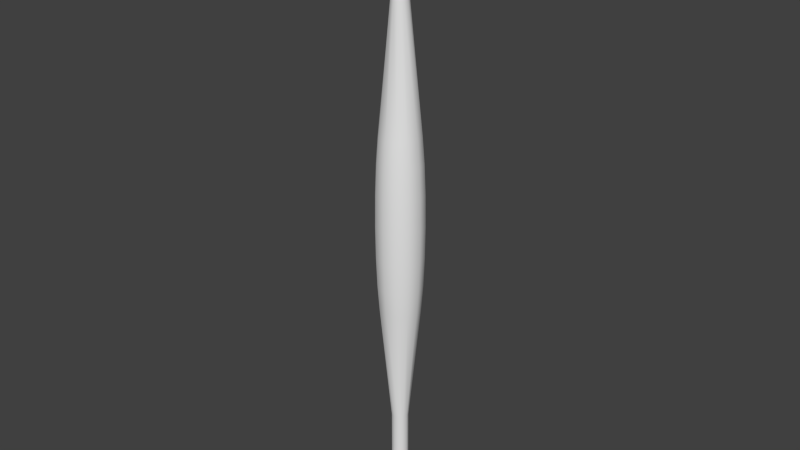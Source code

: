 # Source: Muscle.blend  (saved by Blender 2.76.0; exported with 4.5.12 LTS)
import bpy
from mathutils import Matrix  # noqa: F401  (used for matrix-valued properties, if any)

bpy.ops.wm.read_factory_settings(use_empty=True)
scene = bpy.context.scene
scene.name = 'Scene'

# ---- collections
col_collection_1 = bpy.data.collections.new('Collection 1'); scene.collection.children.link(col_collection_1)

# ---- node groups
ng_auto_smooth = bpy.data.node_groups.new('Auto Smooth', 'GeometryNodeTree')
_s = ng_auto_smooth.interface.new_socket(name='Geometry', in_out='OUTPUT', socket_type='NodeSocketGeometry')
_s = ng_auto_smooth.interface.new_socket(name='Geometry', in_out='INPUT', socket_type='NodeSocketGeometry')
_s = ng_auto_smooth.interface.new_socket(name='Angle', in_out='INPUT', socket_type='NodeSocketFloat')
_s.subtype = 'ANGLE'
_s.min_value = 0.0
_s.max_value = 3.142
ng_auto_smooth.is_modifier = True
_N = ng_auto_smooth.nodes; _L = ng_auto_smooth.links
n0 = _N.new('NodeGroupOutput'); n0.name = 'Group Output'; n0.location = (480, -100)
n1 = _N.new('NodeGroupInput'); n1.name = 'Group Input'; n1.location = (-420, -300)
n2 = _N.new('NodeGroupInput'); n2.name = 'Group Input.001'; n2.location = (-60, -100)
n3 = _N.new('GeometryNodeSetShadeSmooth'); n3.name = 'Set Shade Smooth'; n3.location = (120, -100)
n3.domain = 'EDGE'
n4 = _N.new('GeometryNodeSetShadeSmooth'); n4.name = 'Set Shade Smooth.001'; n4.location = (300, -100)
n5 = _N.new('GeometryNodeInputMeshEdgeAngle'); n5.name = 'Edge Angle'; n5.location = (-420, -220)
n6 = _N.new('GeometryNodeInputEdgeSmooth'); n6.name = 'Is Edge Smooth'; n6.location = (-60, -160)
n7 = _N.new('GeometryNodeInputShadeSmooth'); n7.name = 'Is Face Smooth'; n7.location = (-240, -340)
n8 = _N.new('FunctionNodeBooleanMath'); n8.name = 'Boolean Math'; n8.location = (-60, -220)
n9 = _N.new('FunctionNodeCompare'); n9.name = 'Compare'; n9.location = (-240, -180)
n9.operation = 'LESS_EQUAL'
_L.new(n5.outputs[0], n9.inputs[0])
_L.new(n4.outputs[0], n0.inputs[0])
_L.new(n1.outputs[1], n9.inputs[1])
_L.new(n9.outputs[0], n8.inputs[0])
_L.new(n7.outputs[0], n8.inputs[1])
_L.new(n2.outputs[0], n3.inputs[0])
_L.new(n6.outputs[0], n3.inputs[1])
_L.new(n3.outputs[0], n4.inputs[0])
_L.new(n8.outputs[0], n3.inputs[2])
n0.is_active_output = True

# ---- world
world_world = bpy.data.worlds.new('World'); scene.world = world_world
world_world.color = (0.05088, 0.05088, 0.05088)
world_world.use_sun_shadow = False
world_world.sun_shadow_jitter_overblur = 0.0
world_world.cycles.sampling_method = 'MANUAL'
world_world.cycles.sample_map_resolution = 256

# ---- meshes
me_cylinder = bpy.data.meshes.new('Cylinder')
me_cylinder.from_pydata([(-2.095e-08, -0.2971, 5.435), (-2.095e-08, -0.2971, -5.435), (0.1486, -0.2573, 5.435), (0.1486, -0.2573, -5.435), (0.2573, -0.1486, 5.435), (0.2573, -0.1486, -5.435), (0.2971, 6.367e-07, 5.435), (0.2971, -6.367e-07, -5.435), (0.2573, 0.1486, 5.435), (0.2573, 0.1486, -5.435), (0.1486, 0.2573, 5.435), (0.1486, 0.2573, -5.435), (2.392e-08, 0.2971, 5.435), (2.392e-08, 0.2971, -5.435), (-0.1486, 0.2573, 5.435), (-0.1486, 0.2573, -5.435), (-0.2573, 0.1486, 5.435), (-0.2573, 0.1486, -5.435), (-0.2971, 7.175e-07, 5.435), (-0.2971, -5.56e-07, -5.435), (-0.2573, -0.1486, 5.435), (-0.2573, -0.1486, -5.435), (-0.1486, -0.2573, 5.435), (-0.1486, -0.2573, -5.435), (-8.743e-09, -0.7066, -2.268), (-8.743e-09, -0.7066, 2.268), (-7.451e-09, -0.7726, -1.604), (-5.588e-09, -0.814, -0.8303), (-7.451e-09, -0.8281, 3.437e-07), (-5.588e-09, -0.814, 0.8303), (-7.451e-09, -0.7726, 1.604), (0.3533, -0.612, 2.268), (0.3533, -0.612, -2.268), (0.3863, -0.6691, 1.604), (0.407, -0.705, 0.8303), (0.4141, -0.7172, 3.375e-07), (0.407, -0.705, -0.8303), (0.3863, -0.6691, -1.604), (0.612, -0.3533, 2.268), (0.612, -0.3533, -2.268), (0.6691, -0.3863, 1.604), (0.705, -0.407, 0.8303), (0.7172, -0.4141, 8.275e-09), (0.705, -0.407, -0.8303), (0.6691, -0.3863, -1.604), (0.7066, 1.917e-07, 2.268), (0.7066, -3.532e-07, -2.268), (0.7726, 1.035e-07, 1.604), (0.814, 1.427e-08, 0.8303), (0.8281, -8.128e-08, -1.284e-07), (0.814, -1.758e-07, -0.8303), (0.7726, -2.651e-07, -1.604), (0.612, 0.3533, 2.268), (0.612, 0.3533, -2.268), (0.6691, 0.3863, 1.604), (0.705, 0.407, 0.8303), (0.7172, 0.4141, -3.502e-07), (0.705, 0.407, -0.8303), (0.6691, 0.3863, -1.604), (0.3533, 0.612, 2.268), (0.3533, 0.612, -2.268), (0.3863, 0.6691, 1.604), (0.407, 0.705, 0.8303), (0.4141, 0.7172, -3.671e-07), (0.407, 0.705, -0.8303), (0.3863, 0.6691, -1.604), (9.795e-08, 0.7066, 2.268), (9.795e-08, 0.7066, -2.268), (1.099e-07, 0.7726, 1.604), (1.192e-07, 0.814, 0.8303), (1.22e-07, 0.8281, -3.733e-07), (1.192e-07, 0.814, -0.8303), (1.099e-07, 0.7726, -1.604), (-0.3533, 0.612, 2.268), (-0.3533, 0.612, -2.268), (-0.3863, 0.6691, 1.604), (-0.407, 0.705, 0.8303), (-0.4141, 0.7172, -3.671e-07), (-0.407, 0.705, -0.8303), (-0.3863, 0.6691, -1.604), (-0.612, 0.3533, 2.268), (-0.612, 0.3533, -2.268), (-0.6691, 0.3863, 1.604), (-0.705, 0.407, 0.8303), (-0.7172, 0.4141, -3.502e-07), (-0.705, 0.407, -0.8303), (-0.6691, 0.3863, -1.604), (-0.7066, 4.744e-07, 2.268), (-0.7066, -3.016e-08, -2.268), (-0.7726, 4.468e-07, 1.604), (-0.814, 3.575e-07, 0.8303), (-0.8281, 2.68e-07, -1.284e-07), (-0.814, 1.674e-07, -0.8303), (-0.7726, 5.801e-08, -1.604), (-0.612, -0.3533, 2.268), (-0.612, -0.3533, -2.268), (-0.6691, -0.3863, 1.604), (-0.705, -0.407, 0.8303), (-0.7172, -0.4141, 8.275e-09), (-0.705, -0.407, -0.8303), (-0.6691, -0.3863, -1.604), (-0.3533, -0.612, -2.268), (-0.3533, -0.612, 2.268), (-0.3863, -0.6691, -1.604), (-0.407, -0.705, -0.8303), (-0.4141, -0.7172, 3.375e-07), (-0.407, -0.705, 0.8303), (-0.3863, -0.6691, 1.604), (-2.095e-08, -0.2971, 8.001), (-2.095e-08, -0.2971, -8.001), (0.1486, -0.2573, 8.001), (0.1486, -0.2573, -8.001), (0.2573, -0.1486, 8.001), (0.2573, -0.1486, -8.001), (0.2971, 9.8e-07, 8.001), (0.2971, -9.8e-07, -8.001), (0.2573, 0.1486, 8.001), (0.2573, 0.1486, -8.001), (0.1486, 0.2573, 8.001), (0.1486, 0.2573, -8.001), (2.392e-08, 0.2971, 8.001), (2.392e-08, 0.2971, -8.001), (-0.1486, 0.2573, 8.001), (-0.1486, 0.2573, -8.001), (-0.2573, 0.1486, 8.001), (-0.2573, 0.1486, -8.001), (-0.2971, 9.8e-07, 8.001), (-0.2971, -8.185e-07, -8.001), (-0.2573, -0.1486, 8.001), (-0.2573, -0.1486, -8.001), (-0.1486, -0.2573, 8.001), (-0.1486, -0.2573, -8.001)], [], [(22, 102, 25, 0), (2, 31, 38, 4), (4, 38, 45, 6), (6, 45, 52, 8), (8, 52, 59, 10), (10, 59, 66, 12), (12, 66, 73, 14), (14, 73, 80, 16), (16, 80, 87, 18), (18, 87, 94, 20), (23, 21, 129, 131), (0, 25, 31, 2), (20, 94, 102, 22), (6, 8, 116, 114), (101, 23, 1, 24), (95, 21, 23, 101), (88, 19, 21, 95), (81, 17, 19, 88), (74, 15, 17, 81), (67, 13, 15, 74), (60, 11, 13, 67), (53, 9, 11, 60), (46, 7, 9, 53), (39, 5, 7, 46), (32, 3, 5, 39), (95, 101, 103, 100), (100, 103, 104, 99), (99, 104, 105, 98), (98, 105, 106, 97), (97, 106, 107, 96), (96, 107, 102, 94), (101, 24, 26, 103), (103, 26, 27, 104), (104, 27, 28, 105), (105, 28, 29, 106), (106, 29, 30, 107), (107, 30, 25, 102), (88, 95, 100, 93), (93, 100, 99, 92), (92, 99, 98, 91), (91, 98, 97, 90), (90, 97, 96, 89), (89, 96, 94, 87), (81, 88, 93, 86), (86, 93, 92, 85), (85, 92, 91, 84), (84, 91, 90, 83), (83, 90, 89, 82), (82, 89, 87, 80), (74, 81, 86, 79), (79, 86, 85, 78), (78, 85, 84, 77), (77, 84, 83, 76), (76, 83, 82, 75), (75, 82, 80, 73), (67, 74, 79, 72), (72, 79, 78, 71), (71, 78, 77, 70), (70, 77, 76, 69), (69, 76, 75, 68), (68, 75, 73, 66), (60, 67, 72, 65), (65, 72, 71, 64), (64, 71, 70, 63), (63, 70, 69, 62), (62, 69, 68, 61), (61, 68, 66, 59), (53, 60, 65, 58), (58, 65, 64, 57), (57, 64, 63, 56), (56, 63, 62, 55), (55, 62, 61, 54), (54, 61, 59, 52), (46, 53, 58, 51), (51, 58, 57, 50), (50, 57, 56, 49), (49, 56, 55, 48), (48, 55, 54, 47), (47, 54, 52, 45), (39, 46, 51, 44), (44, 51, 50, 43), (43, 50, 49, 42), (42, 49, 48, 41), (41, 48, 47, 40), (40, 47, 45, 38), (32, 39, 44, 37), (37, 44, 43, 36), (36, 43, 42, 35), (35, 42, 41, 34), (34, 41, 40, 33), (33, 40, 38, 31), (24, 32, 37, 26), (26, 37, 36, 27), (27, 36, 35, 28), (28, 35, 34, 29), (29, 34, 33, 30), (30, 33, 31, 25), (24, 1, 3, 32), (111, 109, 131, 129, 127, 125, 123, 121, 119, 117, 115, 113), (108, 110, 112, 114, 116, 118, 120, 122, 124, 126, 128, 130), (14, 16, 124, 122), (9, 7, 115, 117), (22, 0, 108, 130), (0, 2, 110, 108), (17, 15, 123, 125), (8, 10, 118, 116), (1, 23, 131, 109), (3, 1, 109, 111), (16, 18, 126, 124), (11, 9, 117, 119), (2, 4, 112, 110), (19, 17, 125, 127), (10, 12, 120, 118), (5, 3, 111, 113), (18, 20, 128, 126), (13, 11, 119, 121), (4, 6, 114, 112), (21, 19, 127, 129), (12, 14, 122, 120), (7, 5, 113, 115), (20, 22, 130, 128), (15, 13, 121, 123)])
me_cylinder.polygons.foreach_set('use_smooth', [True] * 122)
_uv = me_cylinder.uv_layers.new(name='UVMap')
_uv.uv.foreach_set('vector', [0.3299, 0.8276, 0.3188, 0.6919, 0.3771, 0.7014, 0.3852, 0.8296, 0.4404, 0.8308, 0.4368, 0.7069, 0.4971, 0.7087, 0.4957, 0.8313, 0.4957, 0.8313, 0.4971, 0.7087, 0.5574, 0.7066, 0.5509, 0.8309, 0.5509, 0.8309, 0.5574, 0.7066, 0.6168, 0.7008, 0.6061, 0.8298, 0.6061, 0.8298, 0.6168, 0.7008, 0.6748, 0.6911, 0.6613, 0.8278, 0.6613, 0.8278, 0.6748, 0.6911, 0.7302, 0.6771, 0.7167, 0.8251, 0.7167, 0.8251, 0.7302, 0.6771, 0.7816, 0.6583, 0.7719, 0.8217, 0.7719, 0.8217, 0.7816, 0.6583, 0.8269, 0.634, 0.8269, 0.8178, 0.1647, 0.8179, 0.1647, 0.6344, 0.2108, 0.6591, 0.2195, 0.8215, 0.2195, 0.8215, 0.2108, 0.6591, 0.2629, 0.6779, 0.2746, 0.8248, 0.3302, 0.1569, 0.275, 0.1595, 0.2658, 0.006825, 0.3207, 0.006825, 0.3852, 0.8296, 0.3771, 0.7014, 0.4368, 0.7069, 0.4404, 0.8308, 0.2746, 0.8248, 0.2629, 0.6779, 0.3188, 0.6919, 0.3299, 0.8276, 0.5509, 0.8309, 0.6061, 0.8298, 0.6184, 0.9935, 0.56, 0.9935, 0.3168, 0.2931, 0.3302, 0.1569, 0.3854, 0.155, 0.3748, 0.2833, 0.2614, 0.3071, 0.275, 0.1595, 0.3302, 0.1569, 0.3168, 0.2931, 0.21, 0.3258, 0.2198, 0.1627, 0.275, 0.1595, 0.2614, 0.3071, 0.1647, 0.3501, 0.1647, 0.1663, 0.2198, 0.1627, 0.21, 0.3258, 0.7808, 0.3251, 0.7722, 0.1628, 0.8269, 0.1663, 0.8269, 0.3498, 0.7287, 0.3062, 0.7171, 0.1597, 0.7722, 0.1628, 0.7808, 0.3251, 0.6728, 0.2923, 0.6619, 0.1571, 0.7171, 0.1597, 0.7287, 0.3062, 0.6145, 0.2828, 0.6066, 0.1552, 0.6619, 0.1571, 0.6728, 0.2923, 0.5548, 0.2772, 0.5512, 0.154, 0.6066, 0.1552, 0.6145, 0.2828, 0.4945, 0.2755, 0.496, 0.1535, 0.5512, 0.154, 0.5548, 0.2772, 0.4342, 0.2775, 0.4407, 0.1539, 0.496, 0.1535, 0.4945, 0.2755, 0.2614, 0.3071, 0.3168, 0.2931, 0.3243, 0.3619, 0.2695, 0.3702, 0.2695, 0.3702, 0.3243, 0.3619, 0.3275, 0.4277, 0.2726, 0.4313, 0.2726, 0.4313, 0.3275, 0.4277, 0.3284, 0.492, 0.2734, 0.492, 0.2734, 0.492, 0.3284, 0.492, 0.3278, 0.5564, 0.2728, 0.5527, 0.2728, 0.5527, 0.3278, 0.5564, 0.3252, 0.6224, 0.2701, 0.6141, 0.2701, 0.6141, 0.3252, 0.6224, 0.3188, 0.6919, 0.2629, 0.6779, 0.3168, 0.2931, 0.3748, 0.2833, 0.3804, 0.3558, 0.3243, 0.3619, 0.3243, 0.3619, 0.3804, 0.3558, 0.383, 0.425, 0.3275, 0.4277, 0.3275, 0.4277, 0.383, 0.425, 0.3839, 0.492, 0.3284, 0.492, 0.3284, 0.492, 0.3839, 0.492, 0.3835, 0.5592, 0.3278, 0.5564, 0.3278, 0.5564, 0.3835, 0.5592, 0.3816, 0.6285, 0.3252, 0.6224, 0.3252, 0.6224, 0.3816, 0.6285, 0.3771, 0.7014, 0.3188, 0.6919, 0.21, 0.3258, 0.2614, 0.3071, 0.2695, 0.3702, 0.2164, 0.3802, 0.2164, 0.3802, 0.2695, 0.3702, 0.2726, 0.4313, 0.2184, 0.4353, 0.2184, 0.4353, 0.2726, 0.4313, 0.2734, 0.492, 0.2189, 0.4919, 0.2189, 0.4919, 0.2734, 0.492, 0.2728, 0.5527, 0.2184, 0.5486, 0.2184, 0.5486, 0.2728, 0.5527, 0.2701, 0.6141, 0.2165, 0.6039, 0.2165, 0.6039, 0.2701, 0.6141, 0.2629, 0.6779, 0.2108, 0.6591, 0.1647, 0.3501, 0.21, 0.3258, 0.2164, 0.3802, 0.1647, 0.3907, 0.1647, 0.3907, 0.2164, 0.3802, 0.2184, 0.4353, 0.1647, 0.4392, 0.1647, 0.4392, 0.2184, 0.4353, 0.2189, 0.4919, 0.1647, 0.4918, 0.1647, 0.4918, 0.2189, 0.4919, 0.2184, 0.5486, 0.1647, 0.5446, 0.1647, 0.5446, 0.2184, 0.5486, 0.2165, 0.6039, 0.1647, 0.5934, 0.1647, 0.5934, 0.2165, 0.6039, 0.2108, 0.6591, 0.1647, 0.6344, 0.7808, 0.3251, 0.8269, 0.3498, 0.8269, 0.3908, 0.775, 0.3802, 0.775, 0.3802, 0.8269, 0.3908, 0.8269, 0.4395, 0.7732, 0.4356, 0.7732, 0.4356, 0.8269, 0.4395, 0.8269, 0.4923, 0.7727, 0.4923, 0.7727, 0.4923, 0.8269, 0.4923, 0.8269, 0.545, 0.7732, 0.5489, 0.7732, 0.5489, 0.8269, 0.545, 0.8269, 0.5934, 0.7752, 0.604, 0.7752, 0.604, 0.8269, 0.5934, 0.8269, 0.634, 0.7816, 0.6583, 0.7287, 0.3062, 0.7808, 0.3251, 0.775, 0.3802, 0.7215, 0.3701, 0.7215, 0.3701, 0.775, 0.3802, 0.7732, 0.4356, 0.7188, 0.4314, 0.7188, 0.4314, 0.7732, 0.4356, 0.7727, 0.4923, 0.7182, 0.4922, 0.7182, 0.4922, 0.7727, 0.4923, 0.7732, 0.5489, 0.719, 0.5529, 0.719, 0.5529, 0.7732, 0.5489, 0.7752, 0.604, 0.7221, 0.614, 0.7221, 0.614, 0.7752, 0.604, 0.7816, 0.6583, 0.7302, 0.6771, 0.6728, 0.2923, 0.7287, 0.3062, 0.7215, 0.3701, 0.6664, 0.3617, 0.6664, 0.3617, 0.7215, 0.3701, 0.7188, 0.4314, 0.6638, 0.4278, 0.6638, 0.4278, 0.7188, 0.4314, 0.7182, 0.4922, 0.6632, 0.4921, 0.6632, 0.4921, 0.7182, 0.4922, 0.719, 0.5529, 0.6641, 0.5565, 0.6641, 0.5565, 0.719, 0.5529, 0.7221, 0.614, 0.6673, 0.6222, 0.6673, 0.6222, 0.7221, 0.614, 0.7302, 0.6771, 0.6748, 0.6911, 0.6145, 0.2828, 0.6728, 0.2923, 0.6664, 0.3617, 0.61, 0.3556, 0.61, 0.3556, 0.6664, 0.3617, 0.6638, 0.4278, 0.6081, 0.425, 0.6081, 0.425, 0.6638, 0.4278, 0.6632, 0.4921, 0.6077, 0.4921, 0.6077, 0.4921, 0.6632, 0.4921, 0.6641, 0.5565, 0.6085, 0.5592, 0.6085, 0.5592, 0.6641, 0.5565, 0.6673, 0.6222, 0.6112, 0.6283, 0.6112, 0.6283, 0.6673, 0.6222, 0.6748, 0.6911, 0.6168, 0.7008, 0.5548, 0.2772, 0.6145, 0.2828, 0.61, 0.3556, 0.5527, 0.352, 0.5527, 0.352, 0.61, 0.3556, 0.6081, 0.425, 0.5519, 0.4232, 0.5519, 0.4232, 0.6081, 0.425, 0.6077, 0.4921, 0.5518, 0.4921, 0.5518, 0.4921, 0.6077, 0.4921, 0.6085, 0.5592, 0.5525, 0.5609, 0.5525, 0.5609, 0.6085, 0.5592, 0.6112, 0.6283, 0.5541, 0.6321, 0.5541, 0.6321, 0.6112, 0.6283, 0.6168, 0.7008, 0.5574, 0.7066, 0.4945, 0.2755, 0.5548, 0.2772, 0.5527, 0.352, 0.4951, 0.3508, 0.4951, 0.3508, 0.5527, 0.352, 0.5519, 0.4232, 0.4955, 0.4227, 0.4955, 0.4227, 0.5519, 0.4232, 0.5518, 0.4921, 0.4958, 0.4921, 0.4958, 0.4921, 0.5518, 0.4921, 0.5525, 0.5609, 0.4961, 0.5615, 0.4961, 0.5615, 0.5525, 0.5609, 0.5541, 0.6321, 0.4965, 0.6334, 0.4965, 0.6334, 0.5541, 0.6321, 0.5574, 0.7066, 0.4971, 0.7087, 0.4342, 0.2775, 0.4945, 0.2755, 0.4951, 0.3508, 0.4375, 0.3521, 0.4375, 0.3521, 0.4951, 0.3508, 0.4955, 0.4227, 0.4391, 0.4232, 0.4391, 0.4232, 0.4955, 0.4227, 0.4958, 0.4921, 0.4397, 0.4921, 0.4397, 0.4921, 0.4958, 0.4921, 0.4961, 0.5615, 0.4397, 0.5609, 0.4397, 0.5609, 0.4961, 0.5615, 0.4965, 0.6334, 0.4389, 0.6322, 0.4389, 0.6322, 0.4965, 0.6334, 0.4971, 0.7087, 0.4368, 0.7069, 0.3748, 0.2833, 0.4342, 0.2775, 0.4375, 0.3521, 0.3804, 0.3558, 0.3804, 0.3558, 0.4375, 0.3521, 0.4391, 0.4232, 0.383, 0.425, 0.383, 0.425, 0.4391, 0.4232, 0.4397, 0.4921, 0.3839, 0.492, 0.3839, 0.492, 0.4397, 0.4921, 0.4397, 0.5609, 0.3835, 0.5592, 0.3835, 0.5592, 0.4397, 0.5609, 0.4389, 0.6322, 0.3816, 0.6285, 0.3816, 0.6285, 0.4389, 0.6322, 0.4368, 0.7069, 0.3771, 0.7014, 0.3748, 0.2833, 0.3854, 0.155, 0.4407, 0.1539, 0.4342, 0.2775, 0.317, 0.4999, 0.183, 0.4999, 0.06706, 0.4329, 0.0001001, 0.317, 9.996e-05, 0.183, 0.06706, 0.06706, 0.183, 0.0001, 0.317, 9.996e-05, 0.4329, 0.06706, 0.4999, 0.183, 0.4999, 0.317, 0.4329, 0.4329, 0.183, 0.5001, 0.317, 0.5001, 0.4329, 0.5671, 0.4999, 0.683, 0.4999, 0.817, 0.4329, 0.9329, 0.317, 0.9999, 0.183, 0.9999, 0.06706, 0.9329, 9.996e-05, 0.817, 0.0001001, 0.683, 0.06706, 0.5671, 0.7719, 0.8217, 0.8269, 0.8178, 0.8316, 0.9935, 0.7828, 0.9935, 0.6066, 0.1552, 0.5512, 0.154, 0.5543, 0.006825, 0.6128, 0.006825, 0.3299, 0.8276, 0.3852, 0.8296, 0.3835, 0.9935, 0.3263, 0.9935, 0.3852, 0.8296, 0.4404, 0.8308, 0.4418, 0.9935, 0.3835, 0.9935, 0.8269, 0.1663, 0.7722, 0.1628, 0.7777, 0.006825, 0.8269, 0.006825, 0.6061, 0.8298, 0.6613, 0.8278, 0.6753, 0.9935, 0.6184, 0.9935, 0.3854, 0.155, 0.3302, 0.1569, 0.3207, 0.006825, 0.3777, 0.006825, 0.4407, 0.1539, 0.3854, 0.155, 0.3777, 0.006825, 0.4362, 0.006825, 0.1647, 0.8179, 0.2195, 0.8215, 0.2186, 0.9935, 0.1694, 0.9935, 0.6619, 0.1571, 0.6066, 0.1552, 0.6128, 0.006825, 0.67, 0.006825, 0.4404, 0.8308, 0.4957, 0.8313, 0.5009, 0.9935, 0.4418, 0.9935, 0.2198, 0.1627, 0.1647, 0.1663, 0.1647, 0.006825, 0.2135, 0.006825, 0.6613, 0.8278, 0.7167, 0.8251, 0.7305, 0.9935, 0.6753, 0.9935, 0.496, 0.1535, 0.4407, 0.1539, 0.4362, 0.006825, 0.4952, 0.006825, 0.2195, 0.8215, 0.2746, 0.8248, 0.2711, 0.9935, 0.2186, 0.9935, 0.7171, 0.1597, 0.6619, 0.1571, 0.67, 0.006825, 0.7252, 0.006825, 0.4957, 0.8313, 0.5509, 0.8309, 0.56, 0.9935, 0.5009, 0.9935, 0.275, 0.1595, 0.2198, 0.1627, 0.2135, 0.006825, 0.2658, 0.006825, 0.7167, 0.8251, 0.7719, 0.8217, 0.7828, 0.9935, 0.7305, 0.9935, 0.5512, 0.154, 0.496, 0.1535, 0.4952, 0.006825, 0.5543, 0.006825, 0.2746, 0.8248, 0.3299, 0.8276, 0.3263, 0.9935, 0.2711, 0.9935, 0.7722, 0.1628, 0.7171, 0.1597, 0.7252, 0.006825, 0.7777, 0.006825])
me_cylinder.use_remesh_preserve_volume = False
me_cylinder.use_remesh_preserve_attributes = False
me_cylinder.use_mirror_vertex_groups = False
me_cylinder.update()

# ---- objects
ob_cylinder = bpy.data.objects.new('Cylinder', me_cylinder)

# ---- transforms, parenting, visibility, modifiers, constraints
ob_cylinder.location = (0.0, 0.0, 0.0)
ob_cylinder.scale = (0.738, 0.738, 1.0)
ob_cylinder.lineart.crease_threshold = 0.0
_m = ob_cylinder.modifiers.new('Auto Smooth', 'NODES')
_m.node_group = ng_auto_smooth
_gi = [s.identifier for s in ng_auto_smooth.interface.items_tree if s.item_type == 'SOCKET' and s.in_out == 'INPUT']
_m[_gi[1]] = 1.485  # Angle

# ---- collection membership
col_collection_1.objects.link(ob_cylinder)

# ---- scene / render settings (as saved in the file)
scene.frame_start = 1; scene.frame_end = 250; scene.frame_set(1)
scene.render.engine = 'BLENDER_EEVEE_NEXT'
scene.render.resolution_percentage = 50
scene.render.dither_intensity = 0.0
scene.cycles.use_denoising = False
scene.cycles.samples = 10
scene.cycles.sampling_pattern = 'TABULATED_SOBOL'
scene.cycles.light_sampling_threshold = 0.0
scene.cycles.use_adaptive_sampling = False
scene.cycles.use_light_tree = False
scene.cycles.blur_glossy = 0.0
scene.cycles.pixel_filter_type = 'GAUSSIAN'
scene.cycles.sample_clamp_indirect = 0.0
scene.view_settings.view_transform = 'Standard'
bpy.context.view_layer.update()

# ---- added for rendering (the .blend has no active camera and no usable light): camera, sun
cam_auto = bpy.data.cameras.new('AutoCamera')
cam_auto.lens = 50.0
cam_auto.sensor_width = 36.0
cam_auto.clip_end = 1000.0
ob_auto_camera = bpy.data.objects.new('AutoCamera', cam_auto)
scene.collection.objects.link(ob_auto_camera)
ob_auto_camera.location = (14.8909, -17.8691, 11.9127)
ob_auto_camera.rotation_euler = (1.09748, -7.21219e-08, 0.694738)
scene.camera = ob_auto_camera
light_auto_sun = bpy.data.lights.new('AutoSun', 'SUN')
light_auto_sun.energy = 3.0
light_auto_sun.angle = 0.0523599
ob_auto_sun = bpy.data.objects.new('AutoSun', light_auto_sun)
scene.collection.objects.link(ob_auto_sun)
ob_auto_sun.rotation_euler = (0.872665, 0.174533, 0.523599)
bpy.context.view_layer.update()
